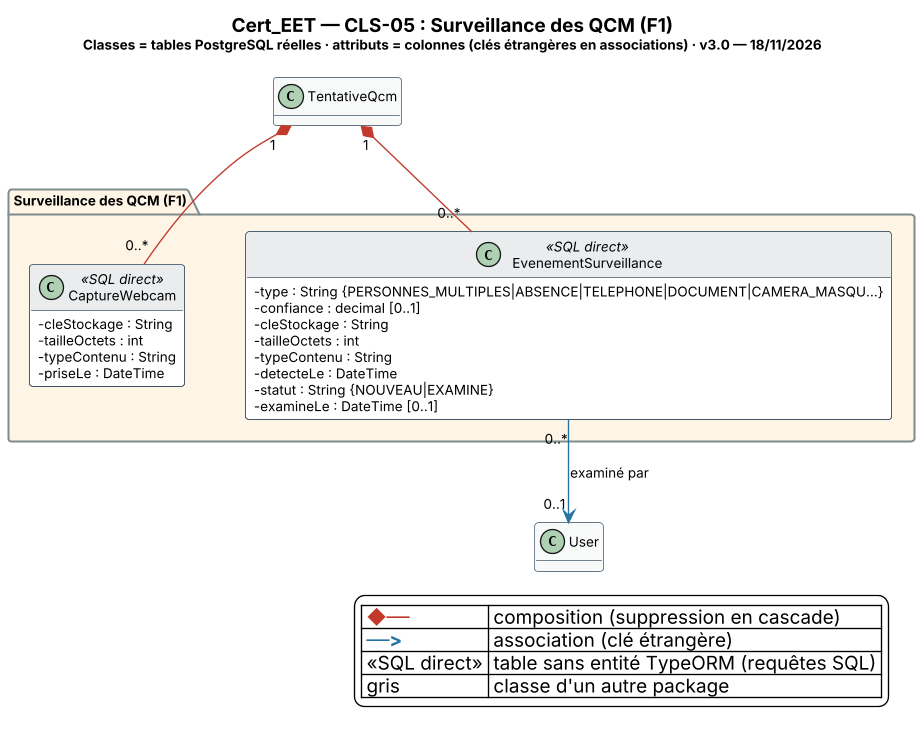

The diagram above was rendered by PlantUML. Its source (embedded in the PNG):
@startuml Cert_EET_CLS-05_Surveillance_des_QCM
' CLS-05 — Surveillance des QCM (F1) · généré depuis le schéma réel (43 migrations, PR #141)
skinparam backgroundColor #FFFFFF
skinparam shadowing false
skinparam DefaultFontName "Segoe UI"
skinparam DefaultFontSize 10
skinparam classAttributeIconSize 0
skinparam dpi 130
skinparam nodesep 45
skinparam ranksep 60
skinparam class {
  BackgroundColor #FFFFFF
  BorderColor #34495E
  HeaderBackgroundColor #EAECEE
}
skinparam package {
  BorderColor #7F8C8D
  FontStyle bold
}
skinparam note {
  BackgroundColor #FEF9E7
  BorderColor #B7950B
  FontSize 9
}
hide empty methods
title <size:14><b>Cert_EET — CLS-05 : Surveillance des QCM (F1)</b></size>\n<size:10>Classes = tables PostgreSQL réelles · attributs = colonnes (clés étrangères en associations) · v3.0 — 18/11/2026</size>
package "Surveillance des QCM (F1)" #FEF5E7 {
class CaptureWebcam <<SQL direct>> {
  - cleStockage : String
  - tailleOctets : int
  - typeContenu : String
  - priseLe : DateTime
}
class EvenementSurveillance <<SQL direct>> {
  - type : String {PERSONNES_MULTIPLES|ABSENCE|TELEPHONE|DOCUMENT|CAMERA_MASQU…}
  - confiance : decimal [0..1]
  - cleStockage : String
  - tailleOctets : int
  - typeContenu : String
  - detecteLe : DateTime
  - statut : String {NOUVEAU|EXAMINE}
  - examineLe : DateTime [0..1]
}
}
class TentativeQcm #F8F9F9 {
}
class User #F8F9F9 {
}
TentativeQcm "1" *-[#C0392B]- "0..*" CaptureWebcam
TentativeQcm "1" *-[#C0392B]- "0..*" EvenementSurveillance
EvenementSurveillance "0..*" -[#2471A3]-> "0..1" User : examiné par
legend bottom right
  | <color:#C0392B><b>◆──</b></color> | composition (suppression en cascade) |
  | <color:#2471A3><b>──></b></color> | association (clé étrangère) |
  | <<SQL direct>> | table sans entité TypeORM (requêtes SQL) |
  | gris | classe d'un autre package |
endlegend
@enduml